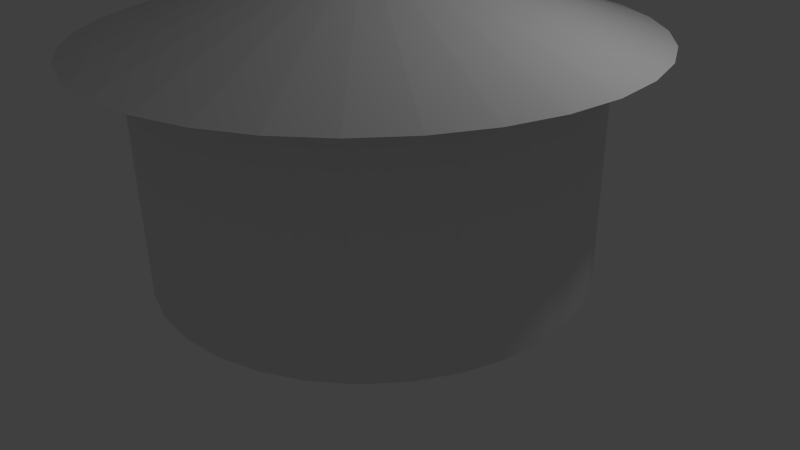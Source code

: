 # Source: pa-pot.blend  (saved by Blender 2.72.0; exported with 4.5.12 LTS)
import bpy
from mathutils import Matrix  # noqa: F401  (used for matrix-valued properties, if any)

bpy.ops.wm.read_factory_settings(use_empty=True)
scene = bpy.context.scene
scene.name = 'Scene'

# ---- collections
col_collection_1 = bpy.data.collections.new('Collection 1'); scene.collection.children.link(col_collection_1)

# ---- world
world_world = bpy.data.worlds.new('World'); scene.world = world_world
world_world.color = (0.05088, 0.05088, 0.05088)
world_world.use_sun_shadow = False
world_world.sun_shadow_jitter_overblur = 0.0
world_world.cycles.sampling_method = 'MANUAL'
world_world.cycles.sample_map_resolution = 256

# ---- cameras
cam_camera = bpy.data.cameras.new('Camera')
cam_camera.clip_end = 100.0
cam_camera.lens = 35.0
cam_camera.sensor_width = 32.0
cam_camera.sensor_height = 18.0
cam_camera.ortho_scale = 7.314
cam_camera.dof.focus_distance = 0.0
cam_camera.dof.aperture_fstop = 128.0

# ---- lights
light_lamp = bpy.data.lights.new('Lamp', 'POINT')
light_lamp.transmission_factor = 0.0
light_lamp.cutoff_distance = 30.0
light_lamp.energy = 100.0
light_lamp.shadow_buffer_clip_start = 1.001
light_lamp.shadow_soft_size = 0.1
light_lamp.shadow_maximum_resolution = 0.006
light_lamp.use_absolute_resolution = True
light_lamp.cycles.use_multiple_importance_sampling = False

# ---- meshes
me_circle = bpy.data.meshes.new('Circle')
me_circle.from_pydata([(0.0, 1.0, 0.0), (-0.1951, 0.9808, 0.0), (-0.3827, 0.9239, 0.0), (-0.5556, 0.8315, 0.0), (-0.7071, 0.7071, 0.0), (-0.8315, 0.5556, 0.0), (-0.9239, 0.3827, 0.0), (-0.9808, 0.1951, 0.0), (-1.0, 7.55e-08, 0.0), (-0.9808, -0.1951, 0.0), (-0.9239, -0.3827, 0.0), (-0.8315, -0.5556, 0.0), (-0.7071, -0.7071, 0.0), (-0.5556, -0.8315, 0.0), (-0.3827, -0.9239, 0.0), (-0.1951, -0.9808, 0.0), (3.258e-07, -1.0, 0.0), (0.1951, -0.9808, 0.0), (0.3827, -0.9239, 0.0), (0.5556, -0.8315, 0.0), (0.7071, -0.7071, 0.0), (0.8315, -0.5556, 0.0), (0.9239, -0.3827, 0.0), (0.9808, -0.1951, 0.0), (1.0, 9.656e-07, 0.0), (0.9808, 0.1951, 0.0), (0.9239, 0.3827, 0.0), (0.8315, 0.5556, 0.0), (0.7071, 0.7071, 0.0), (0.5556, 0.8315, 0.0), (0.3827, 0.9239, 0.0), (0.1951, 0.9808, 0.0), (0.0, 1.0, 1.044), (-0.1951, 0.9808, 1.044), (-0.3827, 0.9239, 1.044), (-0.5556, 0.8315, 1.044), (-0.7071, 0.7071, 1.044), (-0.8315, 0.5556, 1.044), (-0.9239, 0.3827, 1.044), (-0.9808, 0.1951, 1.044), (-1.0, 7.55e-08, 1.044), (-0.9808, -0.1951, 1.044), (-0.9239, -0.3827, 1.044), (-0.8315, -0.5556, 1.044), (-0.7071, -0.7071, 1.044), (-0.5556, -0.8315, 1.044), (-0.3827, -0.9239, 1.044), (-0.1951, -0.9808, 1.044), (3.258e-07, -1.0, 1.044), (0.1951, -0.9808, 1.044), (0.3827, -0.9239, 1.044), (0.5556, -0.8315, 1.044), (0.7071, -0.7071, 1.044), (0.8315, -0.5556, 1.044), (0.9239, -0.3827, 1.044), (0.9808, -0.1951, 1.044), (1.0, 9.656e-07, 1.044), (0.9808, 0.1951, 1.044), (0.9239, 0.3827, 1.044), (0.8315, 0.5556, 1.044), (0.7071, 0.7071, 1.044), (0.5556, 0.8315, 1.044), (0.3827, 0.9239, 1.044), (0.1951, 0.9808, 1.044), (-2.655e-07, -1.236, 1.044), (0.2411, -1.212, 1.044), (0.4729, -1.142, 1.044), (0.6866, -1.028, 1.044), (0.8738, -0.8738, 1.044), (1.028, -0.6866, 1.044), (1.142, -0.4729, 1.044), (1.212, -0.2411, 1.044), (1.236, 5.439e-07, 1.044), (1.212, 0.2411, 1.044), (1.142, 0.4729, 1.044), (1.028, 0.6866, 1.044), (0.8738, 0.8738, 1.044), (0.6866, 1.028, 1.044), (0.4729, 1.142, 1.044), (0.2411, 1.212, 1.044), (-6.682e-07, 1.236, 1.044), (-0.2411, 1.212, 1.044), (-0.4729, 1.142, 1.044), (-0.6866, 1.028, 1.044), (-0.8738, 0.8738, 1.044), (-1.028, 0.6866, 1.044), (-1.142, 0.4729, 1.044), (-1.212, 0.2411, 1.044), (-1.236, -5.561e-07, 1.044), (-1.212, -0.2411, 1.044), (-1.142, -0.4729, 1.044), (-1.028, -0.6866, 1.044), (-0.8738, -0.8738, 1.044), (-0.6866, -1.028, 1.044), (-0.4729, -1.142, 1.044), (-0.2411, -1.212, 1.044), (-2.465e-07, -0.7666, 1.199), (0.1495, -0.7518, 1.199), (0.2934, -0.7082, 1.199), (0.4259, -0.6374, 1.199), (0.542, -0.542, 1.199), (0.6374, -0.4259, 1.199), (0.7082, -0.2934, 1.199), (0.7518, -0.1495, 1.199), (0.7666, 4.392e-07, 1.199), (0.7518, 0.1496, 1.199), (0.7082, 0.2934, 1.199), (0.6374, 0.4259, 1.199), (0.542, 0.542, 1.199), (0.4259, 0.6374, 1.199), (0.2934, 0.7082, 1.199), (0.1495, 0.7518, 1.199), (-4.962e-07, 0.7666, 1.199), (-0.1496, 0.7518, 1.199), (-0.2934, 0.7082, 1.199), (-0.4259, 0.6374, 1.199), (-0.542, 0.542, 1.199), (-0.6374, 0.4259, 1.199), (-0.7082, 0.2934, 1.199), (-0.7518, 0.1495, 1.199), (-0.7666, -2.431e-07, 1.199), (-0.7518, -0.1495, 1.199), (-0.7082, -0.2934, 1.199), (-0.6374, -0.4259, 1.199), (-0.542, -0.542, 1.199), (-0.4259, -0.6374, 1.199), (-0.2934, -0.7082, 1.199), (-0.1495, -0.7518, 1.199), (-1.781e-07, -0.1051, 1.405), (0.0205, -0.1031, 1.405), (0.04022, -0.0971, 1.405), (0.05839, -0.08739, 1.405), (0.07432, -0.07432, 1.405), (0.08739, -0.05839, 1.405), (0.0971, -0.04022, 1.405), (0.1031, -0.0205, 1.405), (0.1051, 2.884e-07, 1.405), (0.1031, 0.0205, 1.405), (0.0971, 0.04022, 1.405), (0.08739, 0.05839, 1.405), (0.07432, 0.07432, 1.405), (0.05839, 0.08739, 1.405), (0.04022, 0.0971, 1.405), (0.0205, 0.1031, 1.405), (-2.124e-07, 0.1051, 1.405), (-0.0205, 0.1031, 1.405), (-0.04022, 0.0971, 1.405), (-0.05839, 0.08739, 1.405), (-0.07432, 0.07432, 1.405), (-0.08739, 0.05839, 1.405), (-0.0971, 0.04022, 1.405), (-0.1031, 0.0205, 1.405), (-0.1051, 1.949e-07, 1.405), (-0.1031, -0.0205, 1.405), (-0.0971, -0.04022, 1.405), (-0.08739, -0.05839, 1.405), (-0.07432, -0.07432, 1.405), (-0.05839, -0.08739, 1.405), (-0.04022, -0.0971, 1.405), (-0.0205, -0.1031, 1.405), (-2.188e-07, -0.2552, 1.606), (0.04979, -0.2503, 1.606), (0.09767, -0.2358, 1.606), (0.1418, -0.2122, 1.606), (0.1805, -0.1805, 1.606), (0.2122, -0.1418, 1.606), (0.2358, -0.09767, 1.606), (0.2503, -0.04979, 1.606), (0.2552, 3.173e-07, 1.606), (0.2503, 0.04979, 1.606), (0.2358, 0.09767, 1.606), (0.2122, 0.1418, 1.606), (0.1805, 0.1805, 1.606), (0.1418, 0.2122, 1.606), (0.09767, 0.2358, 1.606), (0.04979, 0.2503, 1.606), (-3.019e-07, 0.2552, 1.606), (-0.04979, 0.2503, 1.606), (-0.09767, 0.2358, 1.606), (-0.1418, 0.2122, 1.606), (-0.1805, 0.1805, 1.606), (-0.2122, 0.1418, 1.606), (-0.2358, 0.09767, 1.606), (-0.2503, 0.04979, 1.606), (-0.2552, 9.018e-08, 1.606), (-0.2503, -0.04979, 1.606), (-0.2358, -0.09767, 1.606), (-0.2122, -0.1418, 1.606), (-0.1805, -0.1805, 1.606), (-0.1418, -0.2122, 1.606), (-0.09767, -0.2358, 1.606), (-0.04979, -0.2503, 1.606)], [], [(1, 0, 31, 30, 29, 28, 27, 26, 25, 24, 23, 22, 21, 20, 19, 18, 17, 16, 15, 14, 13, 12, 11, 10, 9, 8, 7, 6, 5, 4, 3, 2), (57, 58, 90, 89), (24, 25, 57, 56), (2, 3, 35, 34), (13, 14, 46, 45), (22, 23, 55, 54), (0, 1, 33, 32), (11, 12, 44, 43), (31, 0, 32, 63), (20, 21, 53, 52), (9, 10, 42, 41), (29, 30, 62, 61), (18, 19, 51, 50), (7, 8, 40, 39), (27, 28, 60, 59), (16, 17, 49, 48), (5, 6, 38, 37), (25, 26, 58, 57), (3, 4, 36, 35), (14, 15, 47, 46), (23, 24, 56, 55), (1, 2, 34, 33), (12, 13, 45, 44), (21, 22, 54, 53), (10, 11, 43, 42), (30, 31, 63, 62), (19, 20, 52, 51), (8, 9, 41, 40), (28, 29, 61, 60), (17, 18, 50, 49), (6, 7, 39, 38), (26, 27, 59, 58), (4, 5, 37, 36), (15, 16, 48, 47), (91, 92, 124, 123), (35, 36, 68, 67), (46, 47, 79, 78), (55, 56, 88, 87), (33, 34, 66, 65), (44, 45, 77, 76), (53, 54, 86, 85), (42, 43, 75, 74), (62, 63, 95, 94), (51, 52, 84, 83), (40, 41, 73, 72), (60, 61, 93, 92), (49, 50, 82, 81), (38, 39, 71, 70), (58, 59, 91, 90), (36, 37, 69, 68), (47, 48, 80, 79), (56, 57, 89, 88), (34, 35, 67, 66), (45, 46, 78, 77), (54, 55, 87, 86), (32, 33, 65, 64), (43, 44, 76, 75), (63, 32, 64, 95), (52, 53, 85, 84), (41, 42, 74, 73), (61, 62, 94, 93), (50, 51, 83, 82), (39, 40, 72, 71), (59, 60, 92, 91), (48, 49, 81, 80), (37, 38, 70, 69), (125, 126, 158, 157), (80, 81, 113, 112), (69, 70, 102, 101), (89, 90, 122, 121), (67, 68, 100, 99), (78, 79, 111, 110), (87, 88, 120, 119), (65, 66, 98, 97), (76, 77, 109, 108), (85, 86, 118, 117), (74, 75, 107, 106), (94, 95, 127, 126), (83, 84, 116, 115), (72, 73, 105, 104), (92, 93, 125, 124), (81, 82, 114, 113), (70, 71, 103, 102), (90, 91, 123, 122), (68, 69, 101, 100), (79, 80, 112, 111), (88, 89, 121, 120), (66, 67, 99, 98), (77, 78, 110, 109), (86, 87, 119, 118), (64, 65, 97, 96), (75, 76, 108, 107), (95, 64, 96, 127), (84, 85, 117, 116), (73, 74, 106, 105), (93, 94, 126, 125), (82, 83, 115, 114), (71, 72, 104, 103), (159, 128, 160, 191), (114, 115, 147, 146), (103, 104, 136, 135), (123, 124, 156, 155), (112, 113, 145, 144), (101, 102, 134, 133), (121, 122, 154, 153), (99, 100, 132, 131), (110, 111, 143, 142), (119, 120, 152, 151), (97, 98, 130, 129), (108, 109, 141, 140), (117, 118, 150, 149), (106, 107, 139, 138), (126, 127, 159, 158), (115, 116, 148, 147), (104, 105, 137, 136), (124, 125, 157, 156), (113, 114, 146, 145), (102, 103, 135, 134), (122, 123, 155, 154), (100, 101, 133, 132), (111, 112, 144, 143), (120, 121, 153, 152), (98, 99, 131, 130), (109, 110, 142, 141), (118, 119, 151, 150), (96, 97, 129, 128), (107, 108, 140, 139), (127, 96, 128, 159), (116, 117, 149, 148), (105, 106, 138, 137), (161, 162, 163, 164, 165, 166, 167, 168, 169, 170, 171, 172, 173, 174, 175, 176, 177, 178, 179, 180, 181, 182, 183, 184, 185, 186, 187, 188, 189, 190, 191, 160), (148, 149, 181, 180), (137, 138, 170, 169), (157, 158, 190, 189), (146, 147, 179, 178), (135, 136, 168, 167), (155, 156, 188, 187), (144, 145, 177, 176), (133, 134, 166, 165), (153, 154, 186, 185), (131, 132, 164, 163), (142, 143, 175, 174), (151, 152, 184, 183), (129, 130, 162, 161), (140, 141, 173, 172), (149, 150, 182, 181), (138, 139, 171, 170), (158, 159, 191, 190), (147, 148, 180, 179), (136, 137, 169, 168), (156, 157, 189, 188), (145, 146, 178, 177), (134, 135, 167, 166), (154, 155, 187, 186), (132, 133, 165, 164), (143, 144, 176, 175), (152, 153, 185, 184), (130, 131, 163, 162), (141, 142, 174, 173), (150, 151, 183, 182), (128, 129, 161, 160), (139, 140, 172, 171)])
me_circle.use_remesh_preserve_volume = False
me_circle.use_remesh_preserve_attributes = False
me_circle.use_mirror_vertex_groups = False
me_circle.update()

# ---- objects
ob_circle = bpy.data.objects.new('Circle', me_circle)
ob_lamp = bpy.data.objects.new('Lamp', light_lamp)
ob_camera = bpy.data.objects.new('Camera', cam_camera)

# ---- transforms, parenting, visibility, modifiers, constraints
ob_circle.location = (0.0, 0.0, 0.0)
ob_circle.scale = (2.755, 2.755, 2.755)
ob_circle.lineart.crease_threshold = 0.0
ob_lamp.location = (4.076, 1.005, 5.904)
ob_lamp.rotation_euler = (0.6503, 0.05522, 1.866)
ob_lamp.lock_rotations_4d = False
ob_lamp.empty_display_type = 'ARROWS'
ob_lamp.color = (0.0, 0.0, 0.0, 0.0)
ob_lamp.lineart.crease_threshold = 0.0
ob_camera.location = (7.481, -6.508, 5.344)
ob_camera.rotation_euler = (1.109, 0.01082, 0.8149)
ob_camera.lock_rotations_4d = False
ob_camera.empty_display_type = 'ARROWS'
ob_camera.color = (0.0, 0.0, 0.0, 0.0)
ob_camera.display_type = 'WIRE'
ob_camera.lineart.crease_threshold = 0.0

# ---- collection membership
col_collection_1.objects.link(ob_circle)
col_collection_1.objects.link(ob_lamp)
col_collection_1.objects.link(ob_camera)

# ---- scene / render settings (as saved in the file)
scene.camera = ob_camera
scene.frame_start = 1; scene.frame_end = 250; scene.frame_set(1)
scene.render.engine = 'BLENDER_EEVEE_NEXT'
scene.render.resolution_percentage = 50
scene.render.dither_intensity = 0.0
scene.cycles.use_denoising = False
scene.cycles.samples = 10
scene.cycles.sampling_pattern = 'TABULATED_SOBOL'
scene.cycles.light_sampling_threshold = 0.0
scene.cycles.use_adaptive_sampling = False
scene.cycles.use_light_tree = False
scene.cycles.blur_glossy = 0.0
scene.cycles.pixel_filter_type = 'GAUSSIAN'
scene.cycles.sample_clamp_indirect = 0.0
scene.view_settings.view_transform = 'Standard'
bpy.context.view_layer.update()
